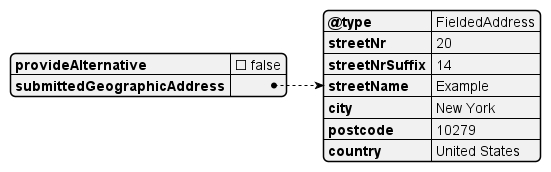

The diagram above was rendered by PlantUML. Its source (embedded in the PNG):
@startjson
{
  "provideAlternative": false,
  "submittedGeographicAddress": {
    "@type": "FieldedAddress",
    "streetNr": "20",
    "streetNrSuffix": "14",
    "streetName": "Example",
    "city": "New York",
    "postcode": "10279",
    "country": "United States"
  }
}
@endjson